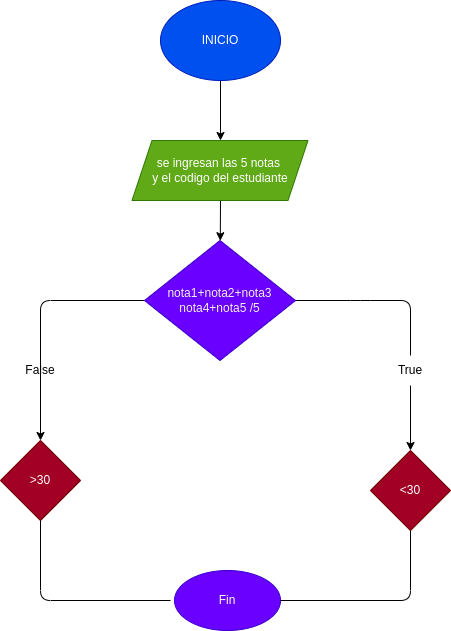

The diagram above was exported from draw.io. Its source (the exported page's mxGraphModel, read from the mxfile embedded in the PNG):
<mxGraphModel dx="650" dy="409" grid="1" gridSize="10" guides="1" tooltips="1" connect="1" arrows="1" fold="1" page="1" pageScale="1" pageWidth="827" pageHeight="1169" math="0" shadow="0">
  <root>
    <mxCell id="0" />
    <mxCell id="1" parent="0" />
    <mxCell id="4" value="" style="edgeStyle=none;html=1;" edge="1" parent="1" source="2">
      <mxGeometry relative="1" as="geometry">
        <mxPoint x="340" y="170" as="targetPoint" />
      </mxGeometry>
    </mxCell>
    <mxCell id="2" value="INICIO" style="ellipse;whiteSpace=wrap;html=1;fillColor=#0050ef;fontColor=#ffffff;strokeColor=#001DBC;" vertex="1" parent="1">
      <mxGeometry x="280" y="30" width="120" height="80" as="geometry" />
    </mxCell>
    <mxCell id="6" value="" style="edgeStyle=none;html=1;" edge="1" parent="1" target="5">
      <mxGeometry relative="1" as="geometry">
        <mxPoint x="340" y="230" as="sourcePoint" />
      </mxGeometry>
    </mxCell>
    <mxCell id="9" value="" style="edgeStyle=none;html=1;startArrow=none;" edge="1" parent="1" source="15" target="8">
      <mxGeometry relative="1" as="geometry">
        <Array as="points" />
      </mxGeometry>
    </mxCell>
    <mxCell id="11" value="" style="edgeStyle=none;html=1;" edge="1" parent="1" source="5" target="10">
      <mxGeometry relative="1" as="geometry">
        <Array as="points">
          <mxPoint x="160" y="330" />
        </Array>
      </mxGeometry>
    </mxCell>
    <mxCell id="5" value="&lt;span style=&quot;color: rgb(240 , 240 , 240)&quot;&gt;nota1+nota2+nota3&lt;/span&gt;&lt;br style=&quot;color: rgb(240 , 240 , 240)&quot;&gt;&lt;span style=&quot;color: rgb(240 , 240 , 240)&quot;&gt;nota4+nota5 /5&lt;/span&gt;" style="rhombus;whiteSpace=wrap;html=1;fillColor=#6a00ff;fontColor=#ffffff;strokeColor=#3700CC;" vertex="1" parent="1">
      <mxGeometry x="264" y="270" width="151" height="120" as="geometry" />
    </mxCell>
    <mxCell id="8" value="&amp;lt;30" style="rhombus;whiteSpace=wrap;html=1;fillColor=#a20025;fontColor=#ffffff;strokeColor=#6F0000;" vertex="1" parent="1">
      <mxGeometry x="490" y="480" width="80" height="80" as="geometry" />
    </mxCell>
    <mxCell id="10" value="&amp;gt;30" style="rhombus;whiteSpace=wrap;html=1;fillColor=#a20025;fontColor=#ffffff;strokeColor=#6F0000;" vertex="1" parent="1">
      <mxGeometry x="120" y="470" width="80" height="80" as="geometry" />
    </mxCell>
    <mxCell id="12" value="se ingresan las 5 notas&amp;nbsp;&lt;br&gt;y el codigo del estudiante" style="shape=parallelogram;perimeter=parallelogramPerimeter;whiteSpace=wrap;html=1;fixedSize=1;fillColor=#60a917;fontColor=#ffffff;strokeColor=#2D7600;" vertex="1" parent="1">
      <mxGeometry x="251.5" y="170" width="176" height="60" as="geometry" />
    </mxCell>
    <mxCell id="15" value="True" style="text;html=1;strokeColor=none;fillColor=none;align=center;verticalAlign=middle;whiteSpace=wrap;rounded=0;" vertex="1" parent="1">
      <mxGeometry x="500" y="385" width="60" height="30" as="geometry" />
    </mxCell>
    <mxCell id="16" value="" style="edgeStyle=none;html=1;endArrow=none;" edge="1" parent="1" source="5" target="15">
      <mxGeometry relative="1" as="geometry">
        <mxPoint x="415" y="330" as="sourcePoint" />
        <mxPoint x="530" y="480" as="targetPoint" />
        <Array as="points">
          <mxPoint x="480" y="330" />
          <mxPoint x="530" y="330" />
        </Array>
      </mxGeometry>
    </mxCell>
    <mxCell id="17" value="False" style="text;html=1;strokeColor=none;fillColor=none;align=center;verticalAlign=middle;whiteSpace=wrap;rounded=0;" vertex="1" parent="1">
      <mxGeometry x="130" y="385" width="60" height="30" as="geometry" />
    </mxCell>
    <mxCell id="20" value="Fin" style="ellipse;whiteSpace=wrap;html=1;fillColor=#6a00ff;fontColor=#ffffff;strokeColor=#3700CC;" vertex="1" parent="1">
      <mxGeometry x="294" y="600" width="106" height="60" as="geometry" />
    </mxCell>
    <mxCell id="21" value="" style="edgeStyle=none;html=1;exitX=0.5;exitY=1;exitDx=0;exitDy=0;endArrow=none;" edge="1" parent="1" source="8" target="20">
      <mxGeometry relative="1" as="geometry">
        <mxPoint x="340" y="630" as="targetPoint" />
        <mxPoint x="530" y="560" as="sourcePoint" />
        <Array as="points">
          <mxPoint x="530" y="630" />
        </Array>
      </mxGeometry>
    </mxCell>
    <mxCell id="22" value="" style="endArrow=none;html=1;entryX=0.5;entryY=1;entryDx=0;entryDy=0;" edge="1" parent="1" target="10">
      <mxGeometry width="50" height="50" relative="1" as="geometry">
        <mxPoint x="290" y="630" as="sourcePoint" />
        <mxPoint x="190" y="570" as="targetPoint" />
        <Array as="points">
          <mxPoint x="160" y="630" />
        </Array>
      </mxGeometry>
    </mxCell>
  </root>
</mxGraphModel>